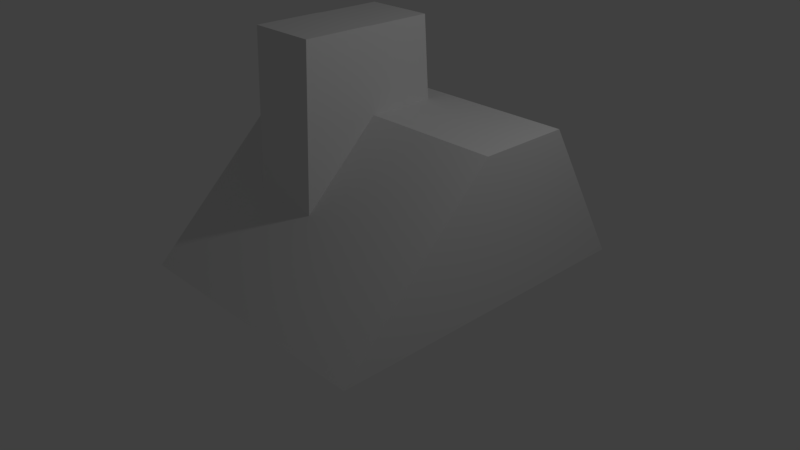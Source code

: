 # Source: 14.20.blend  (saved by Blender 2.79.0; exported with 4.5.12 LTS)
import bpy
from mathutils import Matrix  # noqa: F401  (used for matrix-valued properties, if any)

bpy.ops.wm.read_factory_settings(use_empty=True)
scene = bpy.context.scene
scene.name = 'Scene'

# ---- collections
col_collection_1 = bpy.data.collections.new('Collection 1'); scene.collection.children.link(col_collection_1)

# ---- materials (node trees are filled in below, after node groups)
mat_material = bpy.data.materials.new('Material')
mat_material.alpha_threshold = 0.0
mat_material.use_transparent_shadow = False
mat_material.roughness = 0.5
mat_material.line_color = (0.0, 0.0, 0.0, 1.0)

# ---- material node trees

# ---- world
world_world = bpy.data.worlds.new('World'); scene.world = world_world
world_world.color = (0.05088, 0.05088, 0.05088)
world_world.use_sun_shadow = False
world_world.sun_shadow_jitter_overblur = 0.0
world_world.cycles.sampling_method = 'MANUAL'

# ---- cameras
cam_camera = bpy.data.cameras.new('Camera')
cam_camera.clip_end = 100.0
cam_camera.lens = 35.0
cam_camera.sensor_width = 32.0
cam_camera.sensor_height = 18.0
cam_camera.ortho_scale = 7.314
cam_camera.dof.focus_distance = 0.0
cam_camera.dof.aperture_fstop = 128.0

# ---- lights
light_lamp = bpy.data.lights.new('Lamp', 'POINT')
light_lamp.transmission_factor = 0.0
light_lamp.cutoff_distance = 30.0
light_lamp.energy = 100.0
light_lamp.shadow_buffer_clip_start = 1.001
light_lamp.shadow_soft_size = 0.1
light_lamp.shadow_maximum_resolution = 0.006
light_lamp.use_absolute_resolution = True

# ---- meshes
me_cube = bpy.data.meshes.new('Cube')
me_cube.from_pydata([(1.0, 1.0, -1.0), (1.0, -0.7753, -1.0), (-1.0, -0.7753, -1.0), (-1.0, 1.0, -1.0), (1.0, 0.5286, 1.0), (1.0, 0.04421, 1.0), (-1.0, 0.04421, 1.0), (-1.0, 0.5286, 1.0), (1.0, 0.1123, -1.0), (1.788e-07, 1.0, -1.0), (1.0, 0.7643, 0.0), (0.0, -0.7753, -1.0), (1.0, -0.3656, 0.0), (-1.0, 0.1123, -1.0), (-1.0, -0.3656, 0.0), (-1.0, 0.7643, 0.0), (1.0, 0.2864, 1.0), (2.384e-07, 0.5286, 1.0), (-5.364e-07, 0.04421, 1.0), (-1.0, 0.2864, 1.0), (2.384e-07, 0.7643, 0.0), (-1.0, 0.1994, 0.0), (-2.98e-07, -0.3656, 0.0), (1.0, 0.1994, 0.0), (-1.49e-07, 0.2864, 1.0), (5.96e-08, 0.1123, -1.0), (1.0, -0.3315, -1.0), (-0.5, 1.0, -1.0), (1.0, 0.6464, 0.5), (-0.5, -0.7753, -1.0), (1.0, -0.1607, 0.5), (-1.0, 0.5562, -1.0), (-1.0, -0.1607, 0.5), (-1.0, 0.6464, 0.5), (1.0, 0.1653, 1.0), (-0.5, 0.5286, 1.0), (-0.5, 0.04421, 1.0), (-1.0, 0.4075, 1.0), (1.0, 0.5562, -1.0), (0.5, 1.0, -1.0), (1.0, 0.8821, -0.5), (0.5, -0.7753, -1.0), (1.0, -0.5704, -0.5), (-1.0, -0.3315, -1.0), (-1.0, -0.5704, -0.5), (-1.0, 0.8821, -0.5), (1.0, 0.4075, 1.0), (0.5, 0.5286, 1.0), (0.5, 0.04421, 1.0), (-1.0, 0.1653, 1.0), (-0.5, 0.7643, 0.0), (0.5, 0.7643, 0.0), (2.384e-07, 0.6464, 0.5), (2.086e-07, 0.8821, -0.5), (-1.0, 0.4818, 0.0), (-1.0, -0.08309, 0.0), (-1.0, 0.1559, -0.5), (-1.0, 0.2429, 0.5), (-0.5, -0.3656, 0.0), (0.5, -0.3656, 0.0), (-1.49e-07, -0.5704, -0.5), (-4.172e-07, -0.1607, 0.5), (1.0, -0.08309, 0.0), (1.0, 0.4818, 0.0), (1.0, 0.1559, -0.5), (1.0, 0.2429, 0.5), (-3.427e-07, 0.1653, 1.0), (4.47e-08, 0.4075, 1.0), (0.5, 0.2864, 1.0), (-0.5, 0.2864, 1.0), (-0.5, 0.1123, -1.0), (0.5, 0.1123, -1.0), (1.192e-07, 0.5562, -1.0), (2.98e-08, -0.3315, -1.0), (0.5, -0.3315, -1.0), (0.5, 0.5562, -1.0), (-0.5, 0.5562, -1.0), (-0.5, 0.4075, 1.0), (0.5, 0.4075, 1.0), (0.5, 0.1653, 1.0), (1.0, 0.4447, 0.5), (1.0, 0.519, -0.5), (1.0, -0.2073, -0.5), (0.5, -0.1607, 0.5), (0.5, -0.5704, -0.5), (-0.5, -0.5704, -0.5), (-1.0, 0.0411, 0.5), (-1.0, -0.2073, -0.5), (-1.0, 0.519, -0.5), (0.5, 0.8821, -0.5), (0.5, 0.6464, 0.5), (-0.5, 0.6464, 0.5), (-0.5, 0.8821, -0.5), (-1.0, 0.4447, 0.5), (-0.5, -0.1607, 0.5), (1.0, 0.0411, 0.5), (-0.5, 0.1653, 1.0), (-0.5, -0.3315, -1.0), (-6.258e-07, 0.002114, 2.086), (-3.874e-07, -0.3342, 2.086), (-2.311e-07, 0.1647, 2.081), (-0.5, 0.002114, 2.086), (-0.5, -0.3342, 2.086), (-5.066e-07, -0.2823, 2.086), (-4.248e-07, 0.04363, 2.081), (-3.741e-08, 0.3777, 2.081), (-0.5, 0.1647, 2.081), (-0.5, 0.3777, 2.081), (-0.5, -0.2823, 2.086), (-0.5, 0.04363, 2.081)], [], [(97, 29, 2, 43), (96, 49, 6, 36), (95, 34, 5, 30), (94, 36, 6, 32), (93, 37, 7, 33), (92, 27, 3, 45), (91, 50, 15, 33), (90, 51, 20, 52), (89, 39, 9, 53), (88, 54, 15, 45), (87, 55, 21, 56), (86, 49, 19, 57), (85, 58, 14, 44), (84, 59, 22, 60), (83, 48, 18, 61), (82, 62, 12, 42), (81, 63, 23, 64), (80, 46, 16, 65), (79, 66, 18, 48), (78, 67, 24, 68), (77, 37, 19, 69), (76, 70, 13, 31), (75, 71, 25, 72), (74, 41, 11, 73), (71, 74, 73, 25), (8, 26, 74, 71), (26, 1, 41, 74), (39, 75, 72, 9), (0, 38, 75, 39), (38, 8, 71, 75), (27, 76, 31, 3), (9, 72, 76, 27), (72, 25, 70, 76), (24, 67, 105, 100), (17, 35, 77, 67), (35, 7, 37, 77), (46, 78, 68, 16), (4, 47, 78, 46), (47, 17, 67, 78), (34, 79, 48, 5), (16, 68, 79, 34), (68, 24, 66, 79), (63, 80, 65, 23), (10, 28, 80, 63), (28, 4, 46, 80), (38, 81, 64, 8), (0, 40, 81, 38), (40, 10, 63, 81), (26, 82, 42, 1), (8, 64, 82, 26), (64, 23, 62, 82), (59, 83, 61, 22), (12, 30, 83, 59), (30, 5, 48, 83), (41, 84, 60, 11), (1, 42, 84, 41), (42, 12, 59, 84), (29, 85, 44, 2), (11, 60, 85, 29), (60, 22, 58, 85), (55, 86, 57, 21), (14, 32, 86, 55), (32, 6, 49, 86), (43, 87, 56, 13), (2, 44, 87, 43), (44, 14, 55, 87), (31, 88, 45, 3), (13, 56, 88, 31), (56, 21, 54, 88), (51, 89, 53, 20), (10, 40, 89, 51), (40, 0, 39, 89), (47, 90, 52, 17), (4, 28, 90, 47), (28, 10, 51, 90), (35, 91, 33, 7), (17, 52, 91, 35), (52, 20, 50, 91), (50, 92, 45, 15), (20, 53, 92, 50), (53, 9, 27, 92), (54, 93, 33, 15), (21, 57, 93, 54), (57, 19, 37, 93), (58, 94, 32, 14), (66, 24, 100, 104), (77, 69, 106, 107), (62, 95, 30, 12), (23, 65, 95, 62), (65, 16, 34, 95), (18, 66, 104, 98), (36, 94, 108, 101), (69, 19, 49, 96), (70, 97, 43, 13), (25, 73, 97, 70), (73, 11, 29, 97), (105, 107, 106, 100), (99, 103, 108, 102), (103, 98, 101, 108), (104, 109, 101, 98), (100, 106, 109, 104), (96, 36, 101, 109), (22, 61, 103, 99), (67, 77, 107, 105), (94, 58, 102, 108), (69, 96, 109, 106), (61, 18, 98, 103), (58, 22, 99, 102)])
me_cube.materials.append(mat_material)
me_cube.use_remesh_preserve_volume = False
me_cube.use_remesh_preserve_attributes = False
me_cube.use_mirror_vertex_groups = False
me_cube.update()

# ---- objects
ob_cube = bpy.data.objects.new('Cube', me_cube)
ob_lamp = bpy.data.objects.new('Lamp', light_lamp)
ob_camera = bpy.data.objects.new('Camera', cam_camera)

# ---- transforms, parenting, visibility, modifiers, constraints
ob_cube.location = (0.0, 0.0, 0.8477)
ob_cube.scale = (1.826, 2.534, 1.0)
ob_cube.lock_rotations_4d = False
ob_cube.empty_display_type = 'ARROWS'
ob_cube.lineart.crease_threshold = 0.0
ob_lamp.location = (4.076, 1.005, 5.904)
ob_lamp.rotation_euler = (0.6503, 0.05522, 1.866)
ob_lamp.lock_rotations_4d = False
ob_lamp.empty_display_type = 'ARROWS'
ob_lamp.color = (0.0, 0.0, 0.0, 0.0)
ob_lamp.lineart.crease_threshold = 0.0
ob_camera.location = (7.481, -6.508, 5.344)
ob_camera.rotation_euler = (1.109, 0.0, 0.8149)
ob_camera.lock_rotations_4d = False
ob_camera.empty_display_type = 'ARROWS'
ob_camera.color = (0.0, 0.0, 0.0, 0.0)
ob_camera.display_type = 'WIRE'
ob_camera.lineart.crease_threshold = 0.0

# ---- collection membership
col_collection_1.objects.link(ob_cube)
col_collection_1.objects.link(ob_lamp)
col_collection_1.objects.link(ob_camera)

# ---- scene / render settings (as saved in the file)
scene.camera = ob_camera
scene.frame_start = 1; scene.frame_end = 250; scene.frame_set(1)
scene.render.engine = 'BLENDER_EEVEE_NEXT'
scene.render.resolution_percentage = 50
scene.render.dither_intensity = 0.0
scene.cycles.use_denoising = False
scene.cycles.samples = 128
scene.cycles.sampling_pattern = 'TABULATED_SOBOL'
scene.cycles.use_adaptive_sampling = False
scene.cycles.use_light_tree = False
scene.cycles.blur_glossy = 0.0
scene.cycles.sample_clamp_indirect = 0.0
scene.view_settings.view_transform = 'Standard'
bpy.context.view_layer.update()
